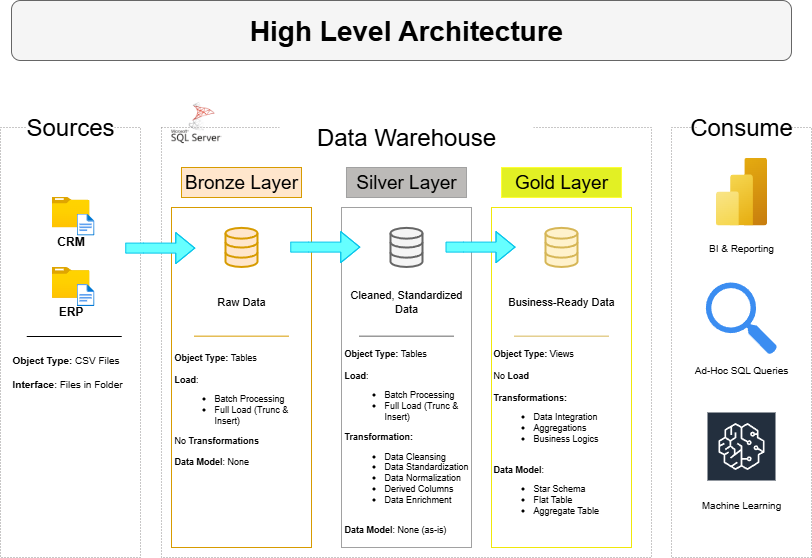

The diagram above was exported from draw.io. Its source (the exported page's mxGraphModel, read from the mxfile embedded in the PNG):
<mxGraphModel dx="464" dy="742" grid="1" gridSize="10" guides="1" tooltips="1" connect="1" arrows="1" fold="1" page="1" pageScale="1" pageWidth="827" pageHeight="1169" math="0" shadow="0">
  <root>
    <mxCell id="0" />
    <mxCell id="1" parent="0" />
    <mxCell id="Q_yRsUNR09_YNilsrzFc-1" value="" style="rounded=1;whiteSpace=wrap;html=1;fillColor=#f5f5f5;fontColor=#333333;strokeColor=#666666;" vertex="1" parent="1">
      <mxGeometry x="20" y="20" width="780" height="60" as="geometry" />
    </mxCell>
    <mxCell id="Nvf8yY46JNlb3xqvv7Vy-1" value="&lt;font&gt;High Level Architecture&lt;/font&gt;" style="text;align=center;html=1;verticalAlign=middle;whiteSpace=wrap;rounded=0;fontStyle=1;fontSize=28;" parent="1" vertex="1">
      <mxGeometry x="240" y="20" width="350" height="60" as="geometry" />
    </mxCell>
    <mxCell id="Nvf8yY46JNlb3xqvv7Vy-3" value="" style="rounded=0;whiteSpace=wrap;html=1;dashed=1;dashPattern=1 2;strokeColor=light-dark(#929090, #ededed);fillColor=none;" parent="1" vertex="1">
      <mxGeometry x="9" y="147" width="140" height="430" as="geometry" />
    </mxCell>
    <mxCell id="Nvf8yY46JNlb3xqvv7Vy-4" value="Sources" style="rounded=0;whiteSpace=wrap;html=1;fontSize=24;fillColor=default;strokeColor=none;" parent="1" vertex="1">
      <mxGeometry x="35.25" y="127" width="87.5" height="40" as="geometry" />
    </mxCell>
    <mxCell id="Nvf8yY46JNlb3xqvv7Vy-5" value="" style="rounded=0;whiteSpace=wrap;html=1;dashed=1;dashPattern=1 2;strokeColor=light-dark(#929090, #ededed);fillColor=none;" parent="1" vertex="1">
      <mxGeometry x="169.99" y="147" width="490.01" height="430" as="geometry" />
    </mxCell>
    <mxCell id="Nvf8yY46JNlb3xqvv7Vy-6" value="Data Warehouse" style="rounded=0;whiteSpace=wrap;html=1;fontSize=24;fillColor=default;strokeColor=none;" parent="1" vertex="1">
      <mxGeometry x="288.12" y="137" width="253.75" height="40" as="geometry" />
    </mxCell>
    <mxCell id="Nvf8yY46JNlb3xqvv7Vy-7" value="" style="rounded=0;whiteSpace=wrap;html=1;dashed=1;dashPattern=1 2;strokeColor=light-dark(#929090, #ededed);fillColor=none;" parent="1" vertex="1">
      <mxGeometry x="680" y="147" width="140" height="430" as="geometry" />
    </mxCell>
    <mxCell id="Nvf8yY46JNlb3xqvv7Vy-8" value="Consume" style="rounded=0;whiteSpace=wrap;html=1;fontSize=24;fillColor=default;strokeColor=none;verticalAlign=middle;" parent="1" vertex="1">
      <mxGeometry x="706.25" y="127" width="87.5" height="40" as="geometry" />
    </mxCell>
    <mxCell id="Nvf8yY46JNlb3xqvv7Vy-9" value="Bronze Layer" style="rounded=0;whiteSpace=wrap;html=1;fontSize=19;fillColor=#ffe6cc;strokeColor=#d79b00;verticalAlign=middle;fontStyle=0" parent="1" vertex="1">
      <mxGeometry x="190" y="187" width="120" height="30" as="geometry" />
    </mxCell>
    <mxCell id="Nvf8yY46JNlb3xqvv7Vy-11" value="" style="rounded=0;whiteSpace=wrap;html=1;fontSize=19;fillColor=none;strokeColor=#d79b00;verticalAlign=middle;fontStyle=0" parent="1" vertex="1">
      <mxGeometry x="180" y="227" width="140" height="340" as="geometry" />
    </mxCell>
    <mxCell id="Nvf8yY46JNlb3xqvv7Vy-12" value="Silver Layer" style="rounded=0;whiteSpace=wrap;html=1;fontSize=19;fillColor=light-dark(#bcbab8, #36210a);strokeColor=light-dark(#a1a1a1, #996500);verticalAlign=middle;fontStyle=0" parent="1" vertex="1">
      <mxGeometry x="354.99" y="187" width="120" height="30" as="geometry" />
    </mxCell>
    <mxCell id="Nvf8yY46JNlb3xqvv7Vy-13" value="" style="rounded=0;whiteSpace=wrap;html=1;fontSize=19;fillColor=none;strokeColor=light-dark(#a1a1a1, #996500);verticalAlign=middle;fontStyle=0" parent="1" vertex="1">
      <mxGeometry x="350" y="227" width="130" height="340" as="geometry" />
    </mxCell>
    <mxCell id="Nvf8yY46JNlb3xqvv7Vy-14" value="Gold Layer" style="rounded=0;whiteSpace=wrap;html=1;fontSize=19;fillColor=light-dark(#e2f024, #36210a);strokeColor=#FFFF33;verticalAlign=middle;fontStyle=0" parent="1" vertex="1">
      <mxGeometry x="510" y="187" width="120" height="30" as="geometry" />
    </mxCell>
    <mxCell id="Nvf8yY46JNlb3xqvv7Vy-15" value="" style="rounded=0;whiteSpace=wrap;html=1;fontSize=19;fillColor=none;strokeColor=light-dark(#f0e80a, #996500);verticalAlign=middle;fontStyle=0" parent="1" vertex="1">
      <mxGeometry x="500" y="227" width="140" height="340" as="geometry" />
    </mxCell>
    <mxCell id="Nvf8yY46JNlb3xqvv7Vy-17" value="&lt;b&gt;CRM&lt;/b&gt;" style="image;aspect=fixed;html=1;points=[];align=center;fontSize=12;image=img/lib/azure2/general/Folder_Blank.svg;" parent="1" vertex="1">
      <mxGeometry x="60" y="216" width="38" height="30.84" as="geometry" />
    </mxCell>
    <mxCell id="Nvf8yY46JNlb3xqvv7Vy-18" value="" style="image;aspect=fixed;html=1;points=[];align=center;fontSize=12;image=img/lib/azure2/general/File.svg;" parent="1" vertex="1">
      <mxGeometry x="85.11" y="233" width="17.89" height="22.04" as="geometry" />
    </mxCell>
    <mxCell id="Nvf8yY46JNlb3xqvv7Vy-24" value="&lt;b&gt;ERP&lt;/b&gt;" style="image;aspect=fixed;html=1;points=[];align=center;fontSize=12;image=img/lib/azure2/general/Folder_Blank.svg;" parent="1" vertex="1">
      <mxGeometry x="60" y="286.48" width="38" height="30.84" as="geometry" />
    </mxCell>
    <mxCell id="Nvf8yY46JNlb3xqvv7Vy-25" value="" style="image;aspect=fixed;html=1;points=[];align=center;fontSize=12;image=img/lib/azure2/general/File.svg;" parent="1" vertex="1">
      <mxGeometry x="85.11000000000001" y="303.48" width="17.89" height="22.04" as="geometry" />
    </mxCell>
    <mxCell id="TvhP9luM0iKw34duKMEu-7" value="" style="endArrow=none;html=1;rounded=0;" parent="1" edge="1">
      <mxGeometry width="50" height="50" relative="1" as="geometry">
        <mxPoint x="35.25" y="356" as="sourcePoint" />
        <mxPoint x="130.25" y="356" as="targetPoint" />
      </mxGeometry>
    </mxCell>
    <mxCell id="TvhP9luM0iKw34duKMEu-8" value="&lt;b&gt;Object Type:&lt;/b&gt; CSV Files&lt;div&gt;&lt;br&gt;&lt;div&gt;&lt;b&gt;Interface&lt;/b&gt;: Files in Folder&lt;/div&gt;&lt;/div&gt;" style="text;html=1;align=left;verticalAlign=middle;whiteSpace=wrap;rounded=0;fontSize=10;" parent="1" vertex="1">
      <mxGeometry x="19" y="366" width="130" height="50" as="geometry" />
    </mxCell>
    <mxCell id="TvhP9luM0iKw34duKMEu-9" value="" style="html=1;verticalLabelPosition=bottom;align=center;labelBackgroundColor=#ffffff;verticalAlign=top;strokeWidth=2;strokeColor=#d79b00;shadow=0;dashed=0;shape=mxgraph.ios7.icons.data;fillColor=#ffe6cc;" parent="1" vertex="1">
      <mxGeometry x="234" y="247.38" width="32" height="39.1" as="geometry" />
    </mxCell>
    <mxCell id="TvhP9luM0iKw34duKMEu-10" value="" style="html=1;verticalLabelPosition=bottom;align=center;labelBackgroundColor=#ffffff;verticalAlign=top;strokeWidth=2;strokeColor=#666666;shadow=0;dashed=0;shape=mxgraph.ios7.icons.data;fillColor=#f5f5f5;fontColor=#333333;" parent="1" vertex="1">
      <mxGeometry x="399" y="247.38" width="32" height="39.1" as="geometry" />
    </mxCell>
    <mxCell id="TvhP9luM0iKw34duKMEu-11" value="" style="html=1;verticalLabelPosition=bottom;align=center;labelBackgroundColor=#ffffff;verticalAlign=top;strokeWidth=2;strokeColor=#d6b656;shadow=0;dashed=0;shape=mxgraph.ios7.icons.data;fillColor=#fff2cc;" parent="1" vertex="1">
      <mxGeometry x="554" y="247.38" width="32" height="39.1" as="geometry" />
    </mxCell>
    <mxCell id="TvhP9luM0iKw34duKMEu-15" value="" style="shape=flexArrow;endArrow=classic;html=1;rounded=0;strokeColor=light-dark(#06c4ea, #ededed);fillColor=#66FFFF;" parent="1" edge="1">
      <mxGeometry width="50" height="50" relative="1" as="geometry">
        <mxPoint x="133.75" y="267.6" as="sourcePoint" />
        <mxPoint x="203.75" y="267.6" as="targetPoint" />
        <Array as="points">
          <mxPoint x="151.87" y="267.6" />
        </Array>
      </mxGeometry>
    </mxCell>
    <mxCell id="TvhP9luM0iKw34duKMEu-16" value="" style="shape=flexArrow;endArrow=classic;html=1;rounded=0;strokeColor=light-dark(#06c4ea, #ededed);fillColor=#66FFFF;" parent="1" edge="1">
      <mxGeometry width="50" height="50" relative="1" as="geometry">
        <mxPoint x="298.75" y="266.6" as="sourcePoint" />
        <mxPoint x="368.75" y="266.6" as="targetPoint" />
        <Array as="points">
          <mxPoint x="316.87" y="266.6" />
        </Array>
      </mxGeometry>
    </mxCell>
    <mxCell id="TvhP9luM0iKw34duKMEu-17" value="" style="shape=flexArrow;endArrow=classic;html=1;rounded=0;strokeColor=light-dark(#06c4ea, #ededed);fillColor=#66FFFF;" parent="1" edge="1">
      <mxGeometry width="50" height="50" relative="1" as="geometry">
        <mxPoint x="454" y="266.6" as="sourcePoint" />
        <mxPoint x="524" y="266.6" as="targetPoint" />
        <Array as="points">
          <mxPoint x="472.12" y="266.6" />
        </Array>
      </mxGeometry>
    </mxCell>
    <mxCell id="TvhP9luM0iKw34duKMEu-18" value="Raw Data" style="text;html=1;align=center;verticalAlign=middle;whiteSpace=wrap;rounded=0;fontSize=11;" parent="1" vertex="1">
      <mxGeometry x="220" y="306" width="60" height="30" as="geometry" />
    </mxCell>
    <mxCell id="TvhP9luM0iKw34duKMEu-20" value="Cleaned, Standardized Data" style="text;html=1;align=center;verticalAlign=middle;whiteSpace=wrap;rounded=0;fontSize=11;" parent="1" vertex="1">
      <mxGeometry x="355" y="306" width="120" height="30" as="geometry" />
    </mxCell>
    <mxCell id="TvhP9luM0iKw34duKMEu-21" value="Business-Ready Data" style="text;html=1;align=center;verticalAlign=middle;whiteSpace=wrap;rounded=0;fontSize=11;" parent="1" vertex="1">
      <mxGeometry x="515" y="306" width="110" height="30" as="geometry" />
    </mxCell>
    <mxCell id="TvhP9luM0iKw34duKMEu-22" value="" style="endArrow=none;html=1;rounded=0;fillColor=#ffe6cc;strokeColor=#d79b00;" parent="1" edge="1">
      <mxGeometry width="50" height="50" relative="1" as="geometry">
        <mxPoint x="202.5" y="355.66" as="sourcePoint" />
        <mxPoint x="297.5" y="355.66" as="targetPoint" />
      </mxGeometry>
    </mxCell>
    <mxCell id="TvhP9luM0iKw34duKMEu-23" value="" style="endArrow=none;html=1;rounded=0;fillColor=#f5f5f5;strokeColor=#666666;" parent="1" edge="1">
      <mxGeometry width="50" height="50" relative="1" as="geometry">
        <mxPoint x="367.5" y="355.66" as="sourcePoint" />
        <mxPoint x="462.5" y="355.66" as="targetPoint" />
      </mxGeometry>
    </mxCell>
    <mxCell id="TvhP9luM0iKw34duKMEu-24" value="" style="endArrow=none;html=1;rounded=0;fillColor=#fff2cc;strokeColor=#d6b656;" parent="1" edge="1">
      <mxGeometry width="50" height="50" relative="1" as="geometry">
        <mxPoint x="522.5" y="355.66" as="sourcePoint" />
        <mxPoint x="617.5" y="355.66" as="targetPoint" />
      </mxGeometry>
    </mxCell>
    <mxCell id="TvhP9luM0iKw34duKMEu-25" value="&lt;b&gt;Object Type:&lt;/b&gt; Tables&lt;div&gt;&lt;br&gt;&lt;div&gt;&lt;b&gt;Load&lt;/b&gt;:&amp;nbsp;&lt;/div&gt;&lt;/div&gt;&lt;div&gt;&lt;ul&gt;&lt;li&gt;Batch Processing&lt;/li&gt;&lt;li&gt;Full Load (Trunc &amp;amp; Insert)&lt;/li&gt;&lt;/ul&gt;No &lt;b&gt;Transformations&lt;/b&gt;&lt;/div&gt;&lt;div&gt;&lt;br&gt;&lt;/div&gt;&lt;div&gt;&lt;b&gt;Data Model&lt;/b&gt;: None&lt;/div&gt;" style="text;html=1;align=left;verticalAlign=middle;whiteSpace=wrap;rounded=0;fontSize=9;" parent="1" vertex="1">
      <mxGeometry x="181" y="364" width="140" height="130" as="geometry" />
    </mxCell>
    <mxCell id="TvhP9luM0iKw34duKMEu-26" value="&lt;b&gt;Object Type:&lt;/b&gt; Tables&lt;div&gt;&lt;br&gt;&lt;div&gt;&lt;b&gt;Load&lt;/b&gt;:&amp;nbsp;&lt;/div&gt;&lt;/div&gt;&lt;div&gt;&lt;ul&gt;&lt;li&gt;Batch Processing&lt;/li&gt;&lt;li&gt;Full Load (Trunc &amp;amp; Insert)&lt;/li&gt;&lt;/ul&gt;&lt;b&gt;Transformation:&lt;/b&gt;&lt;/div&gt;&lt;div&gt;&lt;ul&gt;&lt;li&gt;Data Cleansing&lt;/li&gt;&lt;li&gt;Data Standardization&lt;/li&gt;&lt;li&gt;Data Normalization&lt;/li&gt;&lt;li&gt;Derived Columns&lt;/li&gt;&lt;li&gt;Data Enrichment&lt;/li&gt;&lt;/ul&gt;&lt;/div&gt;&lt;div&gt;&lt;br&gt;&lt;/div&gt;&lt;div&gt;&lt;b&gt;Data Model&lt;/b&gt;: None (as-is)&lt;/div&gt;" style="text;html=1;align=left;verticalAlign=middle;whiteSpace=wrap;rounded=0;fontSize=9;" parent="1" vertex="1">
      <mxGeometry x="351" y="364" width="130" height="193" as="geometry" />
    </mxCell>
    <mxCell id="TvhP9luM0iKw34duKMEu-27" value="&lt;b&gt;Object Type:&lt;/b&gt; Views&lt;div&gt;&lt;br&gt;&lt;div&gt;No &lt;b&gt;Load&lt;/b&gt;&lt;/div&gt;&lt;/div&gt;&lt;div&gt;&lt;b&gt;&lt;br&gt;&lt;/b&gt;&lt;/div&gt;&lt;div&gt;&lt;b&gt;Transformations:&lt;/b&gt;&lt;/div&gt;&lt;div&gt;&lt;ul&gt;&lt;li&gt;Data Integration&lt;/li&gt;&lt;li&gt;Aggregations&lt;/li&gt;&lt;li&gt;Business Logics&lt;/li&gt;&lt;/ul&gt;&lt;/div&gt;&lt;div&gt;&lt;br&gt;&lt;/div&gt;&lt;div&gt;&lt;b&gt;Data Model&lt;/b&gt;:&amp;nbsp;&lt;/div&gt;&lt;div&gt;&lt;ul&gt;&lt;li&gt;Star Schema&lt;/li&gt;&lt;li&gt;Flat Table&lt;/li&gt;&lt;li&gt;Aggregate Table&lt;/li&gt;&lt;/ul&gt;&lt;/div&gt;" style="text;html=1;align=left;verticalAlign=middle;whiteSpace=wrap;rounded=0;fontSize=9;" parent="1" vertex="1">
      <mxGeometry x="500" y="364" width="140" height="183" as="geometry" />
    </mxCell>
    <mxCell id="TvhP9luM0iKw34duKMEu-28" value="" style="image;aspect=fixed;html=1;points=[];align=center;fontSize=12;image=img/lib/azure2/analytics/Power_BI_Embedded.svg;" parent="1" vertex="1">
      <mxGeometry x="724.5" y="177" width="51" height="68" as="geometry" />
    </mxCell>
    <mxCell id="TvhP9luM0iKw34duKMEu-30" value="" style="sketch=0;html=1;aspect=fixed;strokeColor=none;shadow=0;fillColor=#3B8DF1;verticalAlign=top;labelPosition=center;verticalLabelPosition=bottom;shape=mxgraph.gcp2.search" parent="1" vertex="1">
      <mxGeometry x="714.36" y="301.99999999999994" width="71.28" height="72" as="geometry" />
    </mxCell>
    <mxCell id="TvhP9luM0iKw34duKMEu-31" value="BI &amp;amp; Reporting" style="text;html=1;align=center;verticalAlign=middle;whiteSpace=wrap;rounded=0;fontSize=10;" parent="1" vertex="1">
      <mxGeometry x="700" y="251.93" width="100" height="30" as="geometry" />
    </mxCell>
    <mxCell id="TvhP9luM0iKw34duKMEu-32" value="Ad-Hoc SQL Queries" style="text;html=1;align=center;verticalAlign=middle;whiteSpace=wrap;rounded=0;fontSize=10;" parent="1" vertex="1">
      <mxGeometry x="700" y="374" width="100" height="30" as="geometry" />
    </mxCell>
    <mxCell id="TvhP9luM0iKw34duKMEu-33" value="" style="sketch=0;outlineConnect=0;fontColor=#232F3E;gradientColor=none;strokeColor=#ffffff;fillColor=#232F3E;dashed=0;verticalLabelPosition=middle;verticalAlign=bottom;align=center;html=1;whiteSpace=wrap;fontSize=10;fontStyle=1;spacing=3;shape=mxgraph.aws4.productIcon;prIcon=mxgraph.aws4.sagemaker;" parent="1" vertex="1">
      <mxGeometry x="715" y="431" width="70" height="60" as="geometry" />
    </mxCell>
    <mxCell id="TvhP9luM0iKw34duKMEu-35" value="Machine Learning" style="text;html=1;align=center;verticalAlign=middle;whiteSpace=wrap;rounded=0;fontSize=10;" parent="1" vertex="1">
      <mxGeometry x="700" y="509" width="100" height="30" as="geometry" />
    </mxCell>
    <mxCell id="TvhP9luM0iKw34duKMEu-36" value="" style="shape=image;verticalLabelPosition=bottom;labelBackgroundColor=default;verticalAlign=top;aspect=fixed;imageAspect=0;image=data:image/png,(base64 omitted: 15176 chars);" parent="1" vertex="1">
      <mxGeometry x="180" y="117" width="50" height="50" as="geometry" />
    </mxCell>
  </root>
</mxGraphModel>